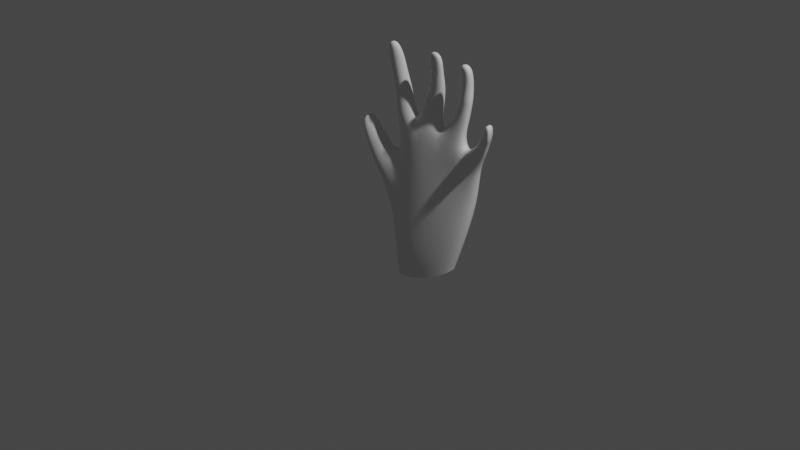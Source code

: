 # Source: left.blend  (saved by Blender 3.6.13; exported with 4.5.12 LTS)
import bpy
from mathutils import Matrix  # noqa: F401  (used for matrix-valued properties, if any)

bpy.ops.wm.read_factory_settings(use_empty=True)
scene = bpy.context.scene
scene.name = 'Scene'

# ---- collections
col_collection = bpy.data.collections.new('Collection'); scene.collection.children.link(col_collection)

# ---- materials (node trees are filled in below, after node groups)
mat_material = bpy.data.materials.new('Material')
mat_material.alpha_threshold = 0.0
mat_material.use_transparent_shadow = False
mat_material.roughness = 0.5
mat_material.line_color = (0.0, 0.0, 0.0, 1.0)

# ---- material node trees
mat_material.use_nodes = True; mat_material.node_tree.nodes.clear()
_N = mat_material.node_tree.nodes; _L = mat_material.node_tree.links
n0 = _N.new('ShaderNodeOutputMaterial'); n0.name = 'Material Output'; n0.location = (300, 300)
n1 = _N.new('ShaderNodeBsdfPrincipled'); n1.name = 'Principled BSDF'; n1.location = (10, 300)
n1.distribution = 'GGX'
n1.subsurface_method = 'RANDOM_WALK_SKIN'
n1.inputs[3].default_value = 1.45
n1.inputs[27].default_value = (0.0, 0.0, 0.0, 1.0)
n1.inputs[28].default_value = 1.0
_L.new(n1.outputs[0], n0.inputs[0])
n0.is_active_output = True

# ---- world
world_world = bpy.data.worlds.new('World'); scene.world = world_world
world_world.use_nodes = True; world_world.node_tree.nodes.clear()
_N = world_world.node_tree.nodes; _L = world_world.node_tree.links
n0 = _N.new('ShaderNodeOutputWorld'); n0.name = 'World Output'; n0.location = (300, 300)
n1 = _N.new('ShaderNodeBackground'); n1.name = 'Background'; n1.location = (10, 300)
n1.inputs[0].default_value = (0.05088, 0.05088, 0.05088, 1.0)
_L.new(n1.outputs[0], n0.inputs[0])
n0.is_active_output = True
world_world.color = (0.05088, 0.05088, 0.05088)
world_world.use_sun_shadow = False
world_world.sun_shadow_jitter_overblur = 0.0

# ---- cameras
cam_camera = bpy.data.cameras.new('Camera')
cam_camera.clip_end = 100.0
cam_camera.ortho_scale = 7.314

# ---- lights
light_light = bpy.data.lights.new('Light', 'POINT')
light_light.transmission_factor = 0.0
light_light.energy = 1000.0
light_light.shadow_soft_size = 0.1
light_light.shadow_maximum_resolution = 0.006
light_light.use_absolute_resolution = True

# ---- meshes
me_cube = bpy.data.meshes.new('Cube')
me_cube.from_pydata([(0.6513, 0.3149, 0.2894), (0.5622, 0.1901, -0.2915), (0.6212, 0.4858, 0.2814), (0.5628, 0.3435, -0.2562), (-0.3184, 0.2859, 0.4354), (-0.1948, 0.1246, -0.4793), (-0.3452, 0.4864, 0.4287), (-0.1703, 0.3081, -0.4498), (0.6634, 0.3443, 0.5458), (0.6263, 0.5017, 0.5454), (-0.3492, 0.3498, 0.7438), (-0.369, 0.577, 0.7024), (0.2077, 0.1021, -0.4288), (0.1875, 0.544, 0.3744), (0.2321, 0.3813, -0.3531), (0.195, 0.264, 0.409), (0.1234, 0.5875, 0.7728), (0.1522, 0.3381, 0.811), (0.6268, 0.2475, -0.0009698), (-0.3213, 0.4044, 0.01586), (0.6008, 0.4163, 0.01148), (-0.3127, 0.1987, -0.0009732), (0.236, 0.1753, -0.04631), (0.2227, 0.4725, -0.01753), (-0.01301, 0.09242, -0.4706), (-0.08111, 0.5232, 0.3954), (-0.1793, 0.5877, 0.7964), (0.02154, 0.3619, -0.4107), (-0.06748, 0.2458, 0.4301), (-0.1712, 0.341, 0.8447), (-0.02875, 0.1681, -0.05025), (-0.03197, 0.4577, -0.03182), (0.4218, 0.3811, -0.2945), (0.4537, 0.2894, 0.3601), (0.4738, 0.336, 0.7106), (0.4142, 0.1345, -0.3586), (0.4379, 0.5394, 0.3339), (0.4351, 0.5909, 0.6694), (0.4413, 0.4655, 0.002583), (0.463, 0.2028, -0.01605), (-0.4412, 0.3681, 1.156), (-0.447, 0.5097, 1.156), (-0.343, 0.5226, 1.178), (-0.3412, 0.3787, 1.177), (0.07582, 0.5674, 1.151), (0.0815, 0.4415, 1.157), (-0.06852, 0.5663, 1.178), (-0.05653, 0.4389, 1.18), (0.3265, 0.5488, 1.087), (0.3374, 0.4158, 1.084), (0.465, 0.4101, 1.057), (0.4473, 0.5306, 1.055), (0.765, 0.3582, 0.8218), (0.7286, 0.5172, 0.8477), (0.689, 0.3338, 0.8591), (0.6693, 0.4721, 0.8672), (-0.489, 0.3528, 1.396), (-0.49, 0.4773, 1.399), (-0.3947, 0.4916, 1.402), (-0.3891, 0.3669, 1.395), (-0.5001, 0.3372, 1.53), (-0.4975, 0.445, 1.537), (-0.4103, 0.4644, 1.54), (-0.4118, 0.3555, 1.53), (-0.5099, 0.3232, 1.674), (-0.5104, 0.404, 1.674), (-0.4374, 0.4169, 1.676), (-0.439, 0.3336, 1.673), (0.09679, 0.5493, 1.336), (0.0878, 0.4379, 1.339), (-0.02795, 0.5499, 1.36), (-0.03012, 0.4364, 1.361), (0.08457, 0.5252, 1.447), (0.07591, 0.4359, 1.453), (-0.008227, 0.5233, 1.473), (-0.01587, 0.4314, 1.474), (0.1062, 0.4945, 1.643), (0.1064, 0.4091, 1.658), (-0.02792, 0.4879, 1.663), (-0.0271, 0.4004, 1.673), (0.3745, 0.5602, 1.289), (0.3811, 0.434, 1.29), (0.4834, 0.4337, 1.27), (0.4675, 0.5528, 1.269), (0.3882, 0.569, 1.433), (0.3875, 0.4514, 1.431), (0.4677, 0.4505, 1.416), (0.4618, 0.568, 1.417), (0.3642, 0.5193, 1.628), (0.3639, 0.4169, 1.627), (0.4849, 0.4159, 1.618), (0.4842, 0.5182, 1.619), (0.8163, 0.3348, 0.957), (0.8056, 0.4603, 0.9631), (0.7578, 0.3256, 0.9736), (0.7471, 0.4523, 0.979), (0.8711, 0.3243, 1.002), (0.866, 0.4075, 1.002), (0.778, 0.3309, 1.012), (0.777, 0.4767, 1.047), (0.8772, 0.3114, 1.147), (0.869, 0.4151, 1.15), (0.8073, 0.3259, 1.145), (0.799, 0.4292, 1.149), (-0.5367, 0.2754, 0.4994), (-0.5569, 0.4524, 0.5121), (-0.602, 0.4018, 0.3574), (-0.5896, 0.2203, 0.339), (-0.7089, 0.27, 0.684), (-0.7172, 0.4301, 0.7035), (-0.7767, 0.3917, 0.6332), (-0.7709, 0.2289, 0.6114), (-0.8035, 0.2751, 0.8181), (-0.8054, 0.4092, 0.8384), (-0.848, 0.3875, 0.8015), (-0.8472, 0.253, 0.7804), (-0.2525, 0.2067, -0.4899), (0.7023, 0.3915, 0.266), (-0.4006, 0.4088, 0.5334), (0.6156, 0.2686, -0.2533), (0.7119, 0.4175, 0.5027), (-0.4248, 0.4335, 0.7352), (0.1533, 0.4587, 0.9334), (2.707, 2.993, 0.6852), (0.6689, 0.3303, 0.01188), (-0.403, 0.2724, -0.08271), (2.718, 2.982, 0.6852), (-0.1991, 0.4576, 0.9851), (0.5147, 0.4275, 0.8115), (2.707, 2.982, 0.6852), (-0.4898, 0.4335, 1.147), (-0.3, 0.459, 1.203), (0.1242, 0.5089, 1.167), (-0.1016, 0.5014, 1.206), (0.2978, 0.4867, 1.112), (0.4967, 0.4621, 1.058), (0.799, 0.3868, 0.8139), (0.6562, 0.4073, 0.8865), (-0.5301, 0.4099, 1.399), (-0.3514, 0.4389, 1.402), (-0.5393, 0.3809, 1.536), (-0.3677, 0.4212, 1.536), (-0.5181, 0.3563, 1.688), (-0.4279, 0.375, 1.688), (0.1367, 0.4933, 1.332), (-0.06899, 0.4897, 1.37), (0.1179, 0.4748, 1.444), (-0.04151, 0.4651, 1.482), (0.1251, 0.4491, 1.664), (-0.043, 0.4377, 1.686), (0.3435, 0.4995, 1.302), (0.5116, 0.4913, 1.265), (0.3592, 0.5108, 1.441), (0.496, 0.5094, 1.412), (0.3423, 0.466, 1.639), (0.5037, 0.4645, 1.627), (0.843, 0.3736, 0.9558), (0.727, 0.3947, 0.9844), (0.8567, 0.34, 0.9977), (0.7408, 0.3859, 1.029), (0.8883, 0.361, 1.156), (0.7938, 0.3806, 1.154), (-0.5388, 0.3858, 0.5659), (-0.6384, 0.2885, 0.2903), (-0.6895, 0.3691, 0.7297), (-0.807, 0.2943, 0.5937), (-0.8044, 0.3495, 0.8499), (-0.8636, 0.317, 0.8008), (2.718, 2.993, 0.6852), (0.5106, 0.1594, -0.4939), (0.5248, 0.2965, -0.4458), (-0.1458, 0.1182, -0.7169), (-0.112, 0.2791, -0.6824), (0.1816, 0.08535, -0.6491), (0.2282, 0.3393, -0.5592), (-0.006429, 0.08418, -0.6996), (0.04468, 0.3261, -0.6295), (0.3988, 0.3324, -0.4905), (0.3693, 0.1098, -0.5734), (-0.1862, 0.1955, -0.7168), (0.568, 0.2307, -0.4452), (-0.378, 0.3237, 0.8643), (-0.2538, 0.3316, 0.9354), (-0.3858, 0.4828, 0.8687), (-0.2442, 0.4956, 0.9398), (-0.2067, 0.4257, 1.006), (-0.4429, 0.3976, 0.8421), (0.06541, 0.3965, 0.9564), (0.05014, 0.5496, 0.9508), (-0.1095, 0.392, 0.9806), (-0.126, 0.5477, 0.976), (-0.1594, 0.4779, 1.038), (0.1173, 0.4832, 0.9945), (0.2827, 0.3789, 0.9295), (0.439, 0.3699, 0.8803), (0.2516, 0.5325, 0.9396), (0.4056, 0.5148, 0.8831), (0.4784, 0.4361, 0.9001), (0.2399, 0.4631, 0.9895), (0.6779, 0.4951, 0.7271), (0.5826, 0.4932, 0.791), (0.5445, 0.3404, 0.7436), (0.6622, 0.336, 0.6656), (0.7201, 0.4012, 0.635), (0.5894, 0.4212, 0.8376), (0.4608, 0.5494, 1.208), (0.3681, 0.5591, 1.232), (0.4757, 0.4306, 1.21), (0.3748, 0.4311, 1.232), (0.34, 0.4979, 1.249), (0.5025, 0.4864, 1.206), (-0.6643, 0.3978, 0.4317), (-0.6518, 0.2216, 0.4125), (-0.5626, 0.2786, 0.5502), (-0.5863, 0.4501, 0.5644), (-0.5535, 0.3864, 0.6111), (-0.7193, 0.2849, 0.3708), (-0.3506, 0.5155, 1.23), (-0.4615, 0.5022, 1.212), (-0.3477, 0.376, 1.227), (-0.4564, 0.3646, 1.211), (-0.5073, 0.428, 1.205), (-0.3038, 0.4544, 1.249)], [], [(28, 4, 10, 29), (31, 25, 6, 19), (4, 21, 107, 104), (27, 7, 172, 176), (124, 117, 2, 20), (39, 33, 0, 18), (182, 181, 40, 43), (36, 2, 9, 37), (118, 6, 11, 121), (117, 0, 8, 120), (25, 13, 16, 26), (194, 193, 49, 50), (30, 28, 15, 22), (32, 14, 174, 177), (38, 36, 13, 23), (33, 15, 17, 34), (32, 38, 23, 14), (24, 30, 22, 12), (35, 39, 18, 1), (119, 124, 20, 3), (116, 125, 21, 5), (27, 31, 19, 7), (14, 23, 31, 27), (5, 21, 30, 24), (35, 1, 169, 178), (21, 4, 28, 30), (6, 25, 26, 11), (192, 187, 45, 132), (23, 13, 25, 31), (15, 28, 29, 17), (12, 22, 39, 35), (3, 20, 38, 32), (0, 33, 34, 8), (20, 2, 36, 38), (200, 199, 53, 55), (13, 36, 37, 16), (22, 15, 33, 39), (14, 27, 176, 174), (218, 217, 58, 57), (186, 183, 41, 130), (183, 184, 42, 41), (185, 182, 43, 131), (46, 44, 68, 70), (187, 189, 47, 45), (190, 188, 44, 46), (191, 190, 46, 133), (206, 205, 83, 80), (198, 195, 48, 134), (197, 194, 50, 135), (195, 196, 51, 48), (137, 55, 95, 157), (204, 200, 55, 137), (202, 201, 54, 52), (203, 202, 52, 136), (138, 57, 61, 140), (222, 219, 59, 139), (221, 218, 57, 138), (219, 220, 56, 59), (141, 63, 67, 143), (59, 56, 60, 63), (57, 58, 62, 61), (139, 59, 63, 141), (143, 142, 65, 66), (140, 61, 65, 142), (63, 60, 64, 67), (61, 62, 66, 65), (70, 68, 72, 74), (45, 47, 71, 69), (133, 46, 70, 145), (132, 45, 69, 144), (147, 74, 78, 149), (69, 71, 75, 73), (145, 70, 74, 147), (144, 69, 73, 146), (148, 149, 78, 76), (146, 73, 77, 148), (74, 72, 76, 78), (73, 75, 79, 77), (82, 81, 85, 86), (210, 207, 82, 151), (209, 206, 80, 150), (207, 208, 81, 82), (153, 86, 90, 155), (80, 83, 87, 84), (151, 82, 86, 153), (150, 80, 84, 152), (155, 154, 88, 91), (152, 84, 88, 154), (86, 85, 89, 90), (84, 87, 91, 88), (156, 92, 96, 158), (52, 54, 94, 92), (55, 53, 93, 95), (136, 52, 92, 156), (159, 99, 103, 161), (157, 95, 99, 159), (92, 94, 98, 96), (95, 93, 97, 99), (160, 161, 103, 101), (96, 98, 102, 100), (99, 97, 101, 103), (158, 96, 100, 160), (216, 211, 110, 165), (118, 4, 104, 162), (125, 19, 106, 163), (19, 6, 105, 106), (108, 111, 115, 112), (215, 213, 108, 164), (213, 212, 111, 108), (211, 214, 109, 110), (167, 166, 112, 115), (110, 109, 113, 114), (165, 110, 114, 167), (164, 108, 112, 166), (109, 164, 166, 113), (111, 165, 167, 115), (114, 113, 166, 167), (214, 215, 164, 109), (21, 125, 163, 107), (6, 118, 162, 105), (212, 216, 165, 111), (97, 158, 160, 101), (100, 102, 161, 160), (94, 157, 159, 98), (98, 159, 161, 102), (53, 136, 156, 93), (93, 156, 158, 97), (85, 152, 154, 89), (90, 89, 154, 155), (81, 150, 152, 85), (83, 151, 153, 87), (87, 153, 155, 91), (208, 209, 150, 81), (205, 210, 151, 83), (72, 146, 148, 76), (77, 79, 149, 148), (68, 144, 146, 72), (71, 145, 147, 75), (75, 147, 149, 79), (44, 132, 144, 68), (47, 133, 145, 71), (60, 140, 142, 64), (67, 64, 142, 143), (58, 139, 141, 62), (62, 141, 143, 66), (220, 221, 138, 56), (217, 222, 139, 58), (56, 138, 140, 60), (199, 203, 136, 53), (201, 204, 137, 54), (54, 137, 157, 94), (196, 197, 135, 51), (193, 198, 134, 49), (189, 191, 133, 47), (184, 185, 131, 42), (181, 186, 130, 40), (3, 32, 177, 170), (188, 192, 132, 44), (5, 24, 175, 171), (7, 19, 125, 116), (1, 18, 124, 119), (1, 119, 180, 169), (2, 117, 120, 9), (4, 118, 121, 10), (18, 0, 117, 124), (129, 126, 168, 123), (12, 35, 178, 173), (119, 3, 170, 180), (24, 12, 173, 175), (7, 116, 179, 172), (116, 5, 171, 179), (10, 121, 186, 181), (26, 127, 185, 184), (127, 29, 182, 185), (11, 26, 184, 183), (121, 11, 183, 186), (29, 10, 181, 182), (16, 122, 192, 188), (29, 127, 191, 189), (127, 26, 190, 191), (26, 16, 188, 190), (17, 29, 189, 187), (122, 17, 187, 192), (17, 122, 198, 193), (37, 128, 197, 196), (16, 37, 196, 195), (128, 34, 194, 197), (122, 16, 195, 198), (34, 17, 193, 194), (34, 128, 204, 201), (9, 120, 203, 199), (120, 8, 202, 203), (8, 34, 201, 202), (128, 37, 200, 204), (37, 9, 199, 200), (51, 135, 210, 205), (49, 134, 209, 208), (50, 49, 208, 207), (134, 48, 206, 209), (135, 50, 207, 210), (48, 51, 205, 206), (107, 163, 216, 212), (105, 162, 215, 214), (106, 105, 214, 211), (104, 107, 212, 213), (162, 104, 213, 215), (163, 106, 211, 216), (42, 131, 222, 217), (40, 130, 221, 220), (43, 40, 220, 219), (130, 41, 218, 221), (131, 43, 219, 222), (41, 42, 217, 218)])
me_cube.polygons.foreach_set('use_smooth', [True] * 213)
_uv = me_cube.uv_layers.new(name='UVMap')
_uv.uv.foreach_set('vector', [0.625, 0.3278, 0.625, 0.25, 0.625, 0.25, 0.625, 0.3278, 0.5169, 0.9222, 0.625, 0.9222, 0.625, 1.0, 0.5169, 1.0, 0.625, 0.25, 0.5169, 0.25, 0.5169, 0.25, 0.625, 0.25, 0.375, 0.9222, 0.375, 1.0, 0.375, 1.0, 0.375, 0.9222, 0.5169, 0.625, 0.625, 0.625, 0.625, 0.75, 0.5169, 0.75, 0.5169, 0.4528, 0.625, 0.4528, 0.625, 0.5, 0.5169, 0.5, 0.625, 0.3278, 0.625, 0.25, 0.625, 0.25, 0.625, 0.3278, 0.625, 0.7972, 0.625, 0.75, 0.625, 0.75, 0.625, 0.7972, 0.625, 0.125, 0.625, 0.0, 0.625, 0.0, 0.625, 0.125, 0.625, 0.625, 0.625, 0.5, 0.625, 0.5, 0.625, 0.625, 0.625, 0.9222, 0.625, 0.875, 0.625, 0.875, 0.625, 0.9222, 0.625, 0.4528, 0.625, 0.375, 0.625, 0.375, 0.625, 0.4528, 0.5169, 0.3278, 0.625, 0.3278, 0.625, 0.375, 0.5169, 0.375, 0.375, 0.7972, 0.375, 0.875, 0.375, 0.875, 0.375, 0.7972, 0.5169, 0.7972, 0.625, 0.7972, 0.625, 0.875, 0.5169, 0.875, 0.625, 0.4528, 0.625, 0.375, 0.625, 0.375, 0.625, 0.4528, 0.375, 0.7972, 0.5169, 0.7972, 0.5169, 0.875, 0.375, 0.875, 0.375, 0.3278, 0.5169, 0.3278, 0.5169, 0.375, 0.375, 0.375, 0.375, 0.4528, 0.5169, 0.4528, 0.5169, 0.5, 0.375, 0.5, 0.375, 0.625, 0.5169, 0.625, 0.5169, 0.75, 0.375, 0.75, 0.375, 0.125, 0.5169, 0.125, 0.5169, 0.25, 0.375, 0.25, 0.375, 0.9222, 0.5169, 0.9222, 0.5169, 1.0, 0.375, 1.0, 0.375, 0.875, 0.5169, 0.875, 0.5169, 0.9222, 0.375, 0.9222, 0.375, 0.25, 0.5169, 0.25, 0.5169, 0.3278, 0.375, 0.3278, 0.375, 0.4528, 0.375, 0.5, 0.375, 0.5, 0.375, 0.4528, 0.5169, 0.25, 0.625, 0.25, 0.625, 0.3278, 0.5169, 0.3278, 0.625, 1.0, 0.625, 0.9222, 0.625, 0.9222, 0.625, 1.0, 0.75, 0.625, 0.75, 0.5, 0.75, 0.5, 0.75, 0.625, 0.5169, 0.875, 0.625, 0.875, 0.625, 0.9222, 0.5169, 0.9222, 0.625, 0.375, 0.625, 0.3278, 0.625, 0.3278, 0.625, 0.375, 0.375, 0.375, 0.5169, 0.375, 0.5169, 0.4528, 0.375, 0.4528, 0.375, 0.75, 0.5169, 0.75, 0.5169, 0.7972, 0.375, 0.7972, 0.625, 0.5, 0.625, 0.4528, 0.625, 0.4528, 0.625, 0.5, 0.5169, 0.75, 0.625, 0.75, 0.625, 0.7972, 0.5169, 0.7972, 0.625, 0.7972, 0.625, 0.75, 0.625, 0.75, 0.625, 0.7972, 0.625, 0.875, 0.625, 0.7972, 0.625, 0.7972, 0.625, 0.875, 0.5169, 0.375, 0.625, 0.375, 0.625, 0.4528, 0.5169, 0.4528, 0.375, 0.875, 0.375, 0.9222, 0.375, 0.9222, 0.375, 0.875, 0.625, 1.0, 0.625, 0.9222, 0.625, 0.9222, 0.625, 1.0, 0.625, 0.125, 0.625, 0.0, 0.625, 0.0, 0.625, 0.125, 0.625, 1.0, 0.625, 0.9222, 0.625, 0.9222, 0.625, 1.0, 0.7972, 0.625, 0.7972, 0.5, 0.7972, 0.5, 0.7972, 0.625, 0.625, 0.9222, 0.625, 0.875, 0.625, 0.875, 0.625, 0.9222, 0.625, 0.375, 0.625, 0.3278, 0.625, 0.3278, 0.625, 0.375, 0.625, 0.9222, 0.625, 0.875, 0.625, 0.875, 0.625, 0.9222, 0.7972, 0.625, 0.7972, 0.75, 0.7972, 0.75, 0.7972, 0.625, 0.625, 0.875, 0.625, 0.7972, 0.625, 0.7972, 0.625, 0.875, 0.75, 0.625, 0.75, 0.75, 0.75, 0.75, 0.75, 0.625, 0.6722, 0.625, 0.6722, 0.5, 0.6722, 0.5, 0.6722, 0.625, 0.625, 0.875, 0.625, 0.7972, 0.625, 0.7972, 0.625, 0.875, 0.6722, 0.625, 0.6722, 0.75, 0.6722, 0.75, 0.6722, 0.625, 0.6722, 0.625, 0.6722, 0.75, 0.6722, 0.75, 0.6722, 0.625, 0.625, 0.5, 0.625, 0.4528, 0.625, 0.4528, 0.625, 0.5, 0.625, 0.625, 0.625, 0.5, 0.625, 0.5, 0.625, 0.625, 0.625, 0.125, 0.625, 0.0, 0.625, 0.0, 0.625, 0.125, 0.7972, 0.625, 0.7972, 0.5, 0.7972, 0.5, 0.7972, 0.625, 0.625, 0.125, 0.625, 0.0, 0.625, 0.0, 0.625, 0.125, 0.625, 0.3278, 0.625, 0.25, 0.625, 0.25, 0.625, 0.3278, 0.7972, 0.625, 0.7972, 0.5, 0.7972, 0.5, 0.7972, 0.625, 0.625, 0.3278, 0.625, 0.25, 0.625, 0.25, 0.625, 0.3278, 0.625, 1.0, 0.625, 0.9222, 0.625, 0.9222, 0.625, 1.0, 0.7972, 0.625, 0.7972, 0.5, 0.7972, 0.5, 0.7972, 0.625, 0.7972, 0.625, 0.875, 0.625, 0.875, 0.75, 0.7972, 0.75, 0.625, 0.125, 0.625, 0.0, 0.625, 0.0, 0.625, 0.125, 0.625, 0.3278, 0.625, 0.25, 0.625, 0.25, 0.625, 0.3278, 0.625, 1.0, 0.625, 0.9222, 0.625, 0.9222, 0.625, 1.0, 0.625, 0.9222, 0.625, 0.875, 0.625, 0.875, 0.625, 0.9222, 0.625, 0.375, 0.625, 0.3278, 0.625, 0.3278, 0.625, 0.375, 0.7972, 0.625, 0.7972, 0.75, 0.7972, 0.75, 0.7972, 0.625, 0.75, 0.625, 0.75, 0.5, 0.75, 0.5, 0.75, 0.625, 0.7972, 0.625, 0.7972, 0.75, 0.7972, 0.75, 0.7972, 0.625, 0.625, 0.375, 0.625, 0.3278, 0.625, 0.3278, 0.625, 0.375, 0.7972, 0.625, 0.7972, 0.75, 0.7972, 0.75, 0.7972, 0.625, 0.75, 0.625, 0.75, 0.5, 0.75, 0.5, 0.75, 0.625, 0.75, 0.625, 0.7972, 0.625, 0.7972, 0.75, 0.75, 0.75, 0.75, 0.625, 0.75, 0.5, 0.75, 0.5, 0.75, 0.625, 0.625, 0.9222, 0.625, 0.875, 0.625, 0.875, 0.625, 0.9222, 0.625, 0.375, 0.625, 0.3278, 0.625, 0.3278, 0.625, 0.375, 0.625, 0.4528, 0.625, 0.375, 0.625, 0.375, 0.625, 0.4528, 0.6722, 0.625, 0.6722, 0.5, 0.6722, 0.5, 0.6722, 0.625, 0.75, 0.625, 0.75, 0.75, 0.75, 0.75, 0.75, 0.625, 0.625, 0.4528, 0.625, 0.375, 0.625, 0.375, 0.625, 0.4528, 0.6722, 0.625, 0.6722, 0.5, 0.6722, 0.5, 0.6722, 0.625, 0.625, 0.875, 0.625, 0.7972, 0.625, 0.7972, 0.625, 0.875, 0.6722, 0.625, 0.6722, 0.5, 0.6722, 0.5, 0.6722, 0.625, 0.75, 0.625, 0.75, 0.75, 0.75, 0.75, 0.75, 0.625, 0.6722, 0.625, 0.75, 0.625, 0.75, 0.75, 0.6722, 0.75, 0.75, 0.625, 0.75, 0.75, 0.75, 0.75, 0.75, 0.625, 0.625, 0.4528, 0.625, 0.375, 0.625, 0.375, 0.625, 0.4528, 0.625, 0.875, 0.625, 0.7972, 0.625, 0.7972, 0.625, 0.875, 0.625, 0.625, 0.625, 0.5, 0.625, 0.5, 0.625, 0.625, 0.625, 0.5, 0.625, 0.4528, 0.625, 0.4528, 0.625, 0.5, 0.625, 0.7972, 0.625, 0.75, 0.625, 0.75, 0.625, 0.7972, 0.625, 0.625, 0.625, 0.5, 0.625, 0.5, 0.625, 0.625, 0.6722, 0.625, 0.6722, 0.75, 0.6722, 0.75, 0.6722, 0.625, 0.6722, 0.625, 0.6722, 0.75, 0.6722, 0.75, 0.6722, 0.625, 0.625, 0.5, 0.625, 0.4528, 0.625, 0.4528, 0.625, 0.5, 0.625, 0.7972, 0.625, 0.75, 0.625, 0.75, 0.625, 0.7972, 0.625, 0.625, 0.6722, 0.625, 0.6722, 0.75, 0.625, 0.75, 0.625, 0.5, 0.625, 0.4528, 0.625, 0.4528, 0.625, 0.5, 0.625, 0.7972, 0.625, 0.75, 0.625, 0.75, 0.625, 0.7972, 0.625, 0.625, 0.625, 0.5, 0.625, 0.5, 0.625, 0.625, 0.5169, 0.125, 0.5169, 0.0, 0.5169, 0.0, 0.5169, 0.125, 0.625, 0.125, 0.625, 0.25, 0.625, 0.25, 0.625, 0.125, 0.5169, 0.125, 0.5169, 0.0, 0.5169, 0.0, 0.5169, 0.125, 0.5169, 1.0, 0.625, 1.0, 0.625, 1.0, 0.5169, 1.0, 0.625, 0.25, 0.5169, 0.25, 0.5169, 0.25, 0.625, 0.25, 0.625, 0.125, 0.625, 0.25, 0.625, 0.25, 0.625, 0.125, 0.625, 0.25, 0.5169, 0.25, 0.5169, 0.25, 0.625, 0.25, 0.5169, 1.0, 0.625, 1.0, 0.625, 1.0, 0.5169, 1.0, 0.5169, 0.125, 0.625, 0.125, 0.625, 0.25, 0.5169, 0.25, 0.5169, 1.0, 0.625, 1.0, 0.625, 1.0, 0.5169, 1.0, 0.5169, 0.125, 0.5169, 0.0, 0.5169, 0.0, 0.5169, 0.125, 0.625, 0.125, 0.625, 0.25, 0.625, 0.25, 0.625, 0.125, 0.625, 0.0, 0.625, 0.125, 0.625, 0.125, 0.625, 0.0, 0.5169, 0.25, 0.5169, 0.125, 0.5169, 0.125, 0.5169, 0.25, 0.5169, 0.0, 0.625, 0.0, 0.625, 0.125, 0.5169, 0.125, 0.625, 0.0, 0.625, 0.125, 0.625, 0.125, 0.625, 0.0, 0.5169, 0.25, 0.5169, 0.125, 0.5169, 0.125, 0.5169, 0.25, 0.625, 0.0, 0.625, 0.125, 0.625, 0.125, 0.625, 0.0, 0.5169, 0.25, 0.5169, 0.125, 0.5169, 0.125, 0.5169, 0.25, 0.625, 0.75, 0.625, 0.625, 0.625, 0.625, 0.625, 0.75, 0.625, 0.5, 0.6722, 0.5, 0.6722, 0.625, 0.625, 0.625, 0.6722, 0.5, 0.6722, 0.625, 0.6722, 0.625, 0.6722, 0.5, 0.6722, 0.5, 0.6722, 0.625, 0.6722, 0.625, 0.6722, 0.5, 0.625, 0.75, 0.625, 0.625, 0.625, 0.625, 0.625, 0.75, 0.625, 0.75, 0.625, 0.625, 0.625, 0.625, 0.625, 0.75, 0.75, 0.5, 0.75, 0.625, 0.75, 0.625, 0.75, 0.5, 0.6722, 0.5, 0.75, 0.5, 0.75, 0.625, 0.6722, 0.625, 0.75, 0.5, 0.75, 0.625, 0.75, 0.625, 0.75, 0.5, 0.6722, 0.75, 0.6722, 0.625, 0.6722, 0.625, 0.6722, 0.75, 0.6722, 0.75, 0.6722, 0.625, 0.6722, 0.625, 0.6722, 0.75, 0.75, 0.5, 0.75, 0.625, 0.75, 0.625, 0.75, 0.5, 0.6722, 0.75, 0.6722, 0.625, 0.6722, 0.625, 0.6722, 0.75, 0.75, 0.75, 0.75, 0.625, 0.75, 0.625, 0.75, 0.75, 0.75, 0.5, 0.7972, 0.5, 0.7972, 0.625, 0.75, 0.625, 0.75, 0.75, 0.75, 0.625, 0.75, 0.625, 0.75, 0.75, 0.7972, 0.5, 0.7972, 0.625, 0.7972, 0.625, 0.7972, 0.5, 0.7972, 0.5, 0.7972, 0.625, 0.7972, 0.625, 0.7972, 0.5, 0.75, 0.75, 0.75, 0.625, 0.75, 0.625, 0.75, 0.75, 0.7972, 0.5, 0.7972, 0.625, 0.7972, 0.625, 0.7972, 0.5, 0.625, 0.25, 0.625, 0.125, 0.625, 0.125, 0.625, 0.25, 0.7972, 0.5, 0.875, 0.5, 0.875, 0.625, 0.7972, 0.625, 0.7972, 0.75, 0.7972, 0.625, 0.7972, 0.625, 0.7972, 0.75, 0.7972, 0.75, 0.7972, 0.625, 0.7972, 0.625, 0.7972, 0.75, 0.625, 0.25, 0.625, 0.125, 0.625, 0.125, 0.625, 0.25, 0.7972, 0.75, 0.7972, 0.625, 0.7972, 0.625, 0.7972, 0.75, 0.625, 0.25, 0.625, 0.125, 0.625, 0.125, 0.625, 0.25, 0.625, 0.75, 0.625, 0.625, 0.625, 0.625, 0.625, 0.75, 0.6722, 0.5, 0.6722, 0.625, 0.6722, 0.625, 0.6722, 0.5, 0.6722, 0.5, 0.6722, 0.625, 0.6722, 0.625, 0.6722, 0.5, 0.6722, 0.75, 0.6722, 0.625, 0.6722, 0.625, 0.6722, 0.75, 0.75, 0.5, 0.75, 0.625, 0.75, 0.625, 0.75, 0.5, 0.7972, 0.5, 0.7972, 0.625, 0.7972, 0.625, 0.7972, 0.5, 0.7972, 0.75, 0.7972, 0.625, 0.7972, 0.625, 0.7972, 0.75, 0.625, 0.25, 0.625, 0.125, 0.625, 0.125, 0.625, 0.25, 0.375, 0.75, 0.375, 0.7972, 0.375, 0.7972, 0.375, 0.75, 0.75, 0.75, 0.75, 0.625, 0.75, 0.625, 0.75, 0.75, 0.375, 0.25, 0.375, 0.3278, 0.375, 0.3278, 0.375, 0.25, 0.375, 0.0, 0.5169, 0.0, 0.5169, 0.125, 0.375, 0.125, 0.375, 0.5, 0.5169, 0.5, 0.5169, 0.625, 0.375, 0.625, 0.375, 0.5, 0.375, 0.625, 0.375, 0.625, 0.375, 0.5, 0.625, 0.75, 0.625, 0.625, 0.625, 0.625, 0.625, 0.75, 0.625, 0.25, 0.625, 0.125, 0.625, 0.125, 0.625, 0.25, 0.5169, 0.5, 0.625, 0.5, 0.625, 0.625, 0.5169, 0.625, 0.0, 0.0, 1.0, 0.0, 1.0, 1.0, 0.0, 1.0, 0.375, 0.375, 0.375, 0.4528, 0.375, 0.4528, 0.375, 0.375, 0.375, 0.625, 0.375, 0.75, 0.375, 0.75, 0.375, 0.625, 0.375, 0.3278, 0.375, 0.375, 0.375, 0.375, 0.375, 0.3278, 0.375, 0.0, 0.375, 0.125, 0.375, 0.125, 0.375, 0.0, 0.375, 0.125, 0.375, 0.25, 0.375, 0.25, 0.375, 0.125, 0.625, 0.25, 0.625, 0.125, 0.625, 0.125, 0.625, 0.25, 0.7972, 0.75, 0.7972, 0.625, 0.7972, 0.625, 0.7972, 0.75, 0.7972, 0.625, 0.7972, 0.5, 0.7972, 0.5, 0.7972, 0.625, 0.625, 1.0, 0.625, 0.9222, 0.625, 0.9222, 0.625, 1.0, 0.625, 0.125, 0.625, 0.0, 0.625, 0.0, 0.625, 0.125, 0.625, 0.3278, 0.625, 0.25, 0.625, 0.25, 0.625, 0.3278, 0.75, 0.75, 0.75, 0.625, 0.75, 0.625, 0.75, 0.75, 0.7972, 0.5, 0.7972, 0.625, 0.7972, 0.625, 0.7972, 0.5, 0.7972, 0.625, 0.7972, 0.75, 0.7972, 0.75, 0.7972, 0.625, 0.625, 0.9222, 0.625, 0.875, 0.625, 0.875, 0.625, 0.9222, 0.625, 0.375, 0.625, 0.3278, 0.625, 0.3278, 0.625, 0.375, 0.75, 0.625, 0.75, 0.5, 0.75, 0.5, 0.75, 0.625, 0.75, 0.5, 0.75, 0.625, 0.75, 0.625, 0.75, 0.5, 0.6722, 0.75, 0.6722, 0.625, 0.6722, 0.625, 0.6722, 0.75, 0.625, 0.875, 0.625, 0.7972, 0.625, 0.7972, 0.625, 0.875, 0.6722, 0.625, 0.6722, 0.5, 0.6722, 0.5, 0.6722, 0.625, 0.75, 0.625, 0.75, 0.75, 0.75, 0.75, 0.75, 0.625, 0.625, 0.4528, 0.625, 0.375, 0.625, 0.375, 0.625, 0.4528, 0.6722, 0.5, 0.6722, 0.625, 0.6722, 0.625, 0.6722, 0.5, 0.625, 0.75, 0.625, 0.625, 0.625, 0.625, 0.625, 0.75, 0.625, 0.625, 0.625, 0.5, 0.625, 0.5, 0.625, 0.625, 0.625, 0.5, 0.625, 0.4528, 0.625, 0.4528, 0.625, 0.5, 0.6722, 0.625, 0.6722, 0.75, 0.6722, 0.75, 0.6722, 0.625, 0.625, 0.7972, 0.625, 0.75, 0.625, 0.75, 0.625, 0.7972, 0.6722, 0.75, 0.6722, 0.625, 0.6722, 0.625, 0.6722, 0.75, 0.75, 0.5, 0.75, 0.625, 0.75, 0.625, 0.75, 0.5, 0.625, 0.4528, 0.625, 0.375, 0.625, 0.375, 0.625, 0.4528, 0.75, 0.625, 0.75, 0.75, 0.75, 0.75, 0.75, 0.625, 0.6722, 0.625, 0.6722, 0.5, 0.6722, 0.5, 0.6722, 0.625, 0.625, 0.875, 0.625, 0.7972, 0.625, 0.7972, 0.625, 0.875, 0.5169, 0.25, 0.5169, 0.125, 0.5169, 0.125, 0.5169, 0.25, 0.625, 0.0, 0.625, 0.125, 0.625, 0.125, 0.625, 0.0, 0.5169, 1.0, 0.625, 1.0, 0.625, 1.0, 0.5169, 1.0, 0.625, 0.25, 0.5169, 0.25, 0.5169, 0.25, 0.625, 0.25, 0.625, 0.125, 0.625, 0.25, 0.625, 0.25, 0.625, 0.125, 0.5169, 0.125, 0.5169, 0.0, 0.5169, 0.0, 0.5169, 0.125, 0.7972, 0.75, 0.7972, 0.625, 0.7972, 0.625, 0.7972, 0.75, 0.625, 0.25, 0.625, 0.125, 0.625, 0.125, 0.625, 0.25, 0.625, 0.3278, 0.625, 0.25, 0.625, 0.25, 0.625, 0.3278, 0.625, 0.125, 0.625, 0.0, 0.625, 0.0, 0.625, 0.125, 0.7972, 0.625, 0.7972, 0.5, 0.7972, 0.5, 0.7972, 0.625, 0.625, 1.0, 0.625, 0.9222, 0.625, 0.9222, 0.625, 1.0])
me_cube.materials.append(mat_material)
me_cube.use_mirror_vertex_groups = False
me_cube.update()

# ---- objects
ob_cube = bpy.data.objects.new('Cube', me_cube)
ob_light = bpy.data.objects.new('Light', light_light)
ob_camera = bpy.data.objects.new('Camera', cam_camera)
ob_empty = bpy.data.objects.new('Empty', None)

# ---- transforms, parenting, visibility, modifiers, constraints
ob_cube.location = (0.0, 0.0, 0.0)
ob_cube.lock_rotations_4d = False
ob_cube.empty_display_type = 'ARROWS'
ob_cube.lineart.crease_threshold = 0.0
_m = ob_cube.modifiers.new('Subdivision', 'SUBSURF')
ob_light.location = (4.076, 1.005, 5.904)
ob_light.rotation_euler = (0.6503, 0.05522, 1.866)
ob_light.lock_rotations_4d = False
ob_light.empty_display_type = 'ARROWS'
ob_light.color = (0.0, 0.0, 0.0, 0.0)
ob_light.lineart.crease_threshold = 0.0
ob_camera.location = (7.359, -6.926, 4.958)
ob_camera.rotation_euler = (1.109, 0.0, 0.8149)
ob_camera.lock_rotations_4d = False
ob_camera.empty_display_type = 'ARROWS'
ob_camera.color = (0.0, 0.0, 0.0, 0.0)
ob_camera.display_type = 'WIRE'
ob_camera.lineart.crease_threshold = 0.0
ob_empty.location = (0.07933, 2.962, 0.001054)
ob_empty.rotation_euler = (1.571, -0.0, -0.0)
ob_empty.empty_display_type = 'IMAGE'
ob_empty.empty_display_size = 4.95
ob_empty.empty_image_offset = (-0.5051, -0.5)

# ---- collection membership
col_collection.objects.link(ob_cube)
col_collection.objects.link(ob_light)
col_collection.objects.link(ob_camera)
col_collection.objects.link(ob_empty)

# ---- scene / render settings (as saved in the file)
scene.camera = ob_camera
scene.frame_start = 1; scene.frame_end = 250; scene.frame_set(1)
scene.render.engine = 'BLENDER_EEVEE_NEXT'
scene.cycles.sampling_pattern = 'TABULATED_SOBOL'
scene.view_settings.view_transform = 'Filmic'
bpy.context.view_layer.update()
